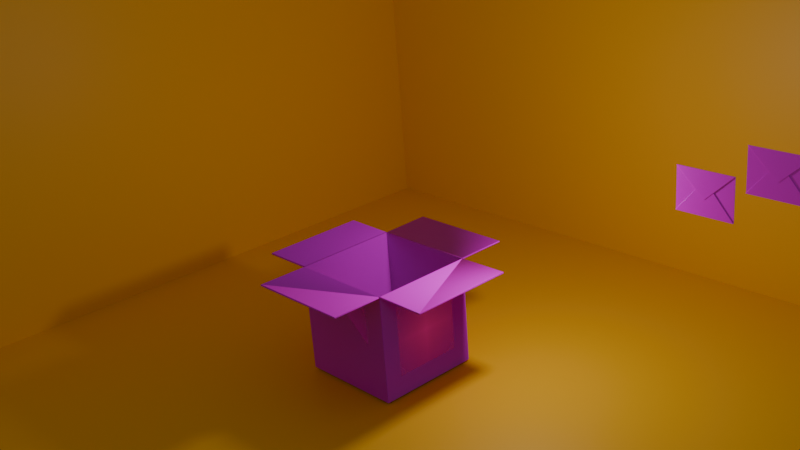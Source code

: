 # Source: innovast.blend  (saved by Blender 4.2.66; exported with 4.5.12 LTS)
import bpy
from mathutils import Matrix  # noqa: F401  (used for matrix-valued properties, if any)

bpy.ops.wm.read_factory_settings(use_empty=True)
scene = bpy.context.scene
scene.name = 'Scene'

# ---- collections
col_collection = bpy.data.collections.new('Collection'); scene.collection.children.link(col_collection)

# ---- images (referenced by path relative to the original .blend; pixels are not part of the script)
import os
ASSET_DIR = os.environ.get("B2B_ASSET_DIR", "")  # directory of the original .blend (textures are referenced by path, not embedded)
HERE = os.path.dirname(os.path.abspath(__file__))  # packed textures are extracted next to this script under _unpacked/

def load_image(name, relpath, width, height, colorspace="sRGB"):
    """Load a texture the original file referenced (path relative to the .blend, or extracted next to this script)."""
    p = next((c for c in (os.path.join(HERE, relpath), os.path.join(ASSET_DIR, relpath)) if relpath and os.path.exists(c)), "")
    if p:
        img = bpy.data.images.load(p, check_existing=True)
        img.name = name
    else:  # same state as the original file: an image datablock whose file is absent (Cycles renders it pink)
        img = bpy.data.images.new(name, width, height)
        img.source = "FILE"
        img.filepath = "//" + (relpath or name)
    img.colorspace_settings.name = colorspace
    return img
img_cardboard002_1k_jpg_color_jpg = load_image('Cardboard002_1K-JPG_Color.jpg', 'Cardboard002_1K-JPG_Color.jpg', 1024, 1024, 'sRGB')
img_cardboard002_1k_jpg_roughness_jpg = load_image('Cardboard002_1K-JPG_Roughness.jpg', 'Cardboard002_1K-JPG_Roughness.jpg', 1024, 1024, 'Non-Color')
img_cardboard002_1k_jpg_normalgl_jpg = load_image('Cardboard002_1K-JPG_NormalGL.jpg', 'Cardboard002_1K-JPG_NormalGL.jpg', 1024, 1024, 'Non-Color')
img_1_png = load_image('1.png', '1.png', 1024, 1024, 'sRGB')
img_paper001_1k_jpg_color_jpg = load_image('Paper001_1K-JPG_Color.jpg', 'Paper001_1K-JPG_Color.jpg', 1024, 1024, 'sRGB')
img_paper001_1k_jpg_roughness_jpg = load_image('Paper001_1K-JPG_Roughness.jpg', 'Paper001_1K-JPG_Roughness.jpg', 1024, 1024, 'Non-Color')

# ---- materials (node trees are filled in below, after node groups)
mat_material_001 = bpy.data.materials.new('Material.001')
mat_material_001.alpha_threshold = 0.0
mat_material_001.use_transparent_shadow = False
mat_material_001.roughness = 0.5
mat_material_001.line_color = (0.0, 0.0, 0.0, 1.0)
mat_material_003 = bpy.data.materials.new('Material.003')
mat_1 = bpy.data.materials.new('1')
mat_material_002 = bpy.data.materials.new('Material.002')

# ---- material node trees
mat_material_001.use_nodes = True; mat_material_001.node_tree.nodes.clear()
_N = mat_material_001.node_tree.nodes; _L = mat_material_001.node_tree.links
n0 = _N.new('ShaderNodeOutputMaterial'); n0.name = 'Material Output'; n0.location = (391, 2263)
n1 = _N.new('ShaderNodeBsdfPrincipled'); n1.name = 'Principled BSDF'; n1.location = (-28, 2265)
n1.inputs[3].default_value = 1.45
n2 = _N.new('ShaderNodeTexImage'); n2.name = 'Image Texture'; n2.location = (84, -40)
n2.label = 'Base Color'
n2.image = img_cardboard002_1k_jpg_color_jpg
n3 = _N.new('ShaderNodeTexImage'); n3.name = 'Image Texture.001'; n3.location = (84, -320)
n3.label = 'Roughness'
n3.image = img_cardboard002_1k_jpg_roughness_jpg
n4 = _N.new('ShaderNodeTexImage'); n4.name = 'Image Texture.002'; n4.location = (84, -600)
n4.label = 'Normal'
n4.image = img_cardboard002_1k_jpg_normalgl_jpg
n5 = _N.new('ShaderNodeNormalMap'); n5.name = 'Normal Map'; n5.location = (-278, 1905)
n6 = _N.new('ShaderNodeMapping'); n6.name = 'Mapping'; n6.location = (229, -40)
n7 = _N.new('NodeReroute'); n7.name = 'Reroute'; n7.location = (34, -986)
n7.width = 16
n7.socket_idname = 'NodeSocketVector'
n8 = _N.new('ShaderNodeTexCoord'); n8.name = 'Texture Coordinate'; n8.location = (29, -40)
n9 = _N.new('NodeFrame'); n9.name = 'Frame'; n9.location = (-1307, 2305)
n9.label = 'Mapping'
n9.width = 398
n10 = _N.new('NodeFrame'); n10.name = 'Frame.001'; n10.location = (-662, 2505)
n10.label = 'Textures'
n10.width = 353
n2.parent = n10
n3.parent = n10
n4.parent = n10
n6.parent = n9
n7.parent = n10
n8.parent = n9
_L.new(n1.outputs[0], n0.inputs[0])
_L.new(n2.outputs[0], n1.inputs[0])
_L.new(n3.outputs[0], n1.inputs[2])
_L.new(n4.outputs[0], n5.inputs[1])
_L.new(n5.outputs[0], n1.inputs[5])
_L.new(n7.outputs[0], n2.inputs[0])
_L.new(n7.outputs[0], n3.inputs[0])
_L.new(n7.outputs[0], n4.inputs[0])
_L.new(n6.outputs[0], n7.inputs[0])
_L.new(n8.outputs[2], n6.inputs[0])
n0.is_active_output = True
mat_material_003.use_nodes = True; mat_material_003.node_tree.nodes.clear()
_N = mat_material_003.node_tree.nodes; _L = mat_material_003.node_tree.links
n0 = _N.new('ShaderNodeBsdfPrincipled'); n0.name = 'Principled BSDF'; n0.location = (-584, 682)
n0.inputs[0].default_value = (1.0, 0.5264, 0.01135, 1.0)
n1 = _N.new('ShaderNodeOutputMaterial'); n1.name = 'Material Output'; n1.location = (-266, 561)
_L.new(n0.outputs[0], n1.inputs[0])
n1.is_active_output = True
mat_1.use_nodes = True; mat_1.node_tree.nodes.clear()
_N = mat_1.node_tree.nodes; _L = mat_1.node_tree.links
n0 = _N.new('ShaderNodeOutputMaterial'); n0.name = 'Material Output'; n0.location = (300, 300)
n1 = _N.new('ShaderNodeTexImage'); n1.name = 'Image Texture'; n1.location = (-200, 300)
n1.image = img_1_png
n1.extension = 'CLIP'
n2 = _N.new('ShaderNodeBsdfPrincipled'); n2.name = 'Principled BSDF'; n2.location = (0, 300)
_L.new(n1.outputs[0], n2.inputs[0])
_L.new(n1.outputs[1], n2.inputs[4])
_L.new(n2.outputs[0], n0.inputs[0])
n0.is_active_output = True
mat_material_002.use_nodes = True; mat_material_002.node_tree.nodes.clear()
_N = mat_material_002.node_tree.nodes; _L = mat_material_002.node_tree.links
n0 = _N.new('ShaderNodeBsdfPrincipled'); n0.name = 'Principled BSDF'; n0.location = (12, 1316)
n0.inputs[20].default_value = 0.0
n1 = _N.new('ShaderNodeOutputMaterial'); n1.name = 'Material Output'; n1.location = (314, 1295)
n2 = _N.new('ShaderNodeTexImage'); n2.name = 'Image Texture'; n2.location = (84, -40)
n2.label = 'Base Color'
n2.image = img_paper001_1k_jpg_color_jpg
n3 = _N.new('ShaderNodeTexImage'); n3.name = 'Image Texture.001'; n3.location = (84, -320)
n3.label = 'Roughness'
n3.image = img_paper001_1k_jpg_roughness_jpg
n4 = _N.new('ShaderNodeMapping'); n4.name = 'Mapping'; n4.location = (229, -40)
n5 = _N.new('NodeReroute'); n5.name = 'Reroute'; n5.location = (34, -751)
n5.width = 16
n5.socket_idname = 'NodeSocketVector'
n6 = _N.new('ShaderNodeTexCoord'); n6.name = 'Texture Coordinate'; n6.location = (29, -40)
n7 = _N.new('NodeFrame'); n7.name = 'Frame'; n7.location = (-1255, 1335)
n7.label = 'Mapping'
n7.width = 398
n8 = _N.new('NodeFrame'); n8.name = 'Frame.001'; n8.location = (-610, 1535)
n8.label = 'Textures'
n8.width = 353
n2.parent = n8
n3.parent = n8
n4.parent = n7
n5.parent = n8
n6.parent = n7
_L.new(n0.outputs[0], n1.inputs[0])
_L.new(n2.outputs[0], n0.inputs[0])
_L.new(n3.outputs[0], n0.inputs[2])
_L.new(n5.outputs[0], n2.inputs[0])
_L.new(n5.outputs[0], n3.inputs[0])
_L.new(n4.outputs[0], n5.inputs[0])
_L.new(n6.outputs[2], n4.inputs[0])
n1.is_active_output = True

# ---- world
world_world = bpy.data.worlds.new('World'); scene.world = world_world
world_world.use_nodes = True; world_world.node_tree.nodes.clear()
_N = world_world.node_tree.nodes; _L = world_world.node_tree.links
n0 = _N.new('ShaderNodeOutputWorld'); n0.name = 'World Output'; n0.location = (300, 300)
n1 = _N.new('ShaderNodeBackground'); n1.name = 'Background'; n1.location = (10, 300)
n1.inputs[0].default_value = (0.05088, 0.05088, 0.05088, 1.0)
n1.inputs[1].default_value = 3.0
_L.new(n1.outputs[0], n0.inputs[0])
n0.is_active_output = True
world_world.color = (0.05088, 0.05088, 0.05088)
world_world.sun_shadow_jitter_overblur = 0.0

# ---- cameras
cam_camera = bpy.data.cameras.new('Camera')
cam_camera.clip_end = 100.0
cam_camera.ortho_scale = 7.314

# ---- lights
light_light = bpy.data.lights.new('Light', 'POINT')
light_light.energy = 1000.0
light_light.shadow_soft_size = 0.3383

# ---- meshes
me_cube_001 = bpy.data.meshes.new('Cube.001')
me_cube_001.from_pydata([(1.0, 1.0, 1.0), (1.0, 1.0, -1.0), (1.0, -1.0, 1.0), (1.0, -1.0, -1.0), (-1.0, 1.0, 1.0), (-1.0, 1.0, -1.0), (-1.0, -1.0, 1.0), (-1.0, -1.0, -1.0), (1.0, -1.956, -1.0), (-1.0, -1.956, -1.0), (-1.956, 1.0, -1.0), (-1.956, -1.0, -1.0), (1.0, 1.956, -1.0), (-1.0, 1.956, -1.0), (1.956, 1.0, -1.0), (1.956, -1.0, -1.0)], [], [(0, 4, 6, 2), (3, 2, 6, 7), (7, 6, 4, 5), (1, 0, 2, 3), (5, 4, 0, 1), (3, 7, 9, 8), (7, 5, 10, 11), (5, 1, 12, 13), (1, 3, 15, 14)])
_uv = me_cube_001.uv_layers.new(name='UVMap')
_uv.uv.foreach_set('vector', [0.9431, 0.9845, 0.06089, 0.9845, 0.06089, 0.1023, 0.9431, 0.1023, 0.9431, 0.01409, 0.9431, 0.8963, 0.06089, 0.8963, 0.06089, 0.01409, 0.06089, 0.01409, 0.06089, 0.8963, 0.9431, 0.8963, 0.9431, 0.01409, 0.9431, 0.01409, 0.9431, 0.8963, 0.06089, 0.8963, 0.06089, 0.01409, 0.06089, 0.01409, 0.06089, 0.8963, 0.9431, 0.8963, 0.9431, 0.01409, 0.375, 0.75, 0.375, 1.0, 0.375, 1.0, 0.375, 0.75, 0.375, 0.0, 0.375, 0.25, 0.375, 0.25, 0.375, 0.0, 0.375, 0.25, 0.375, 0.5, 0.375, 0.5, 0.375, 0.25, 0.375, 0.5, 0.375, 0.75, 0.375, 0.75, 0.375, 0.5])
me_cube_001.materials.append(mat_material_001)
me_cube_001.use_mirror_vertex_groups = False
me_cube_001.update()
me_plane = bpy.data.meshes.new('Plane')
me_plane.from_pydata([(-1.0, -1.0, 0.0), (1.0, -1.0, 0.0), (-1.0, 1.0, 0.0), (1.0, 1.0, 0.0), (-1.0, -1.0, 0.0), (1.0, -1.0, 0.0), (-1.0, 1.0, 0.0), (1.0, 1.0, 0.0), (-0.997, -1.0, -0.03401), (1.003, -1.0, -0.03401), (-0.997, 0.9997, -0.03401), (1.003, 0.9997, -0.03401)], [], [(0, 2, 3, 1), (5, 7, 11, 9), (1, 3, 7, 5), (2, 0, 4, 6), (3, 2, 6, 7), (0, 1, 5, 4), (8, 9, 11, 10), (6, 4, 8, 10), (7, 6, 10, 11), (4, 5, 9, 8)])
_uv = me_plane.uv_layers.new(name='UVMap')
_uv.uv.foreach_set('vector', [0.0, 0.0, 0.0, 1.0, 1.0, 1.0, 1.0, 0.0, 1.0, 0.0, 1.0, 1.0, 1.0, 1.0, 1.0, 0.0, 1.0, 0.0, 1.0, 1.0, 1.0, 1.0, 1.0, 0.0, 0.0, 1.0, 0.0, 0.0, 0.0, 0.0, 0.0, 1.0, 1.0, 1.0, 0.0, 1.0, 0.0, 1.0, 1.0, 1.0, 0.0, 0.0, 1.0, 0.0, 1.0, 0.0, 0.0, 0.0, 0.0, 0.0, 1.0, 0.0, 1.0, 1.0, 0.0, 1.0, 0.0, 1.0, 0.0, 0.0, 0.0, 0.0, 0.0, 1.0, 1.0, 1.0, 0.0, 1.0, 0.0, 1.0, 1.0, 1.0, 0.0, 0.0, 1.0, 0.0, 1.0, 0.0, 0.0, 0.0])
me_plane.materials.append(mat_material_003)
me_plane.update()
me_plane_001 = bpy.data.meshes.new('Plane.001')
me_plane_001.from_pydata([(-1.0, -1.0, 0.0), (1.0, -1.0, 0.0), (-1.0, 1.0, 0.0), (1.0, 1.0, 0.0), (-1.0, -1.0, 0.0), (1.0, -1.0, 0.0), (-1.0, 1.0, 0.0), (1.0, 1.0, 0.0), (-0.997, -1.0, -0.03401), (1.003, -1.0, -0.03401), (-0.997, 0.9997, -0.03401), (1.003, 0.9997, -0.03401)], [], [(0, 2, 3, 1), (5, 7, 11, 9), (1, 3, 7, 5), (2, 0, 4, 6), (3, 2, 6, 7), (0, 1, 5, 4), (8, 9, 11, 10), (6, 4, 8, 10), (7, 6, 10, 11), (4, 5, 9, 8)])
_uv = me_plane_001.uv_layers.new(name='UVMap')
_uv.uv.foreach_set('vector', [0.0, 0.0, 0.0, 1.0, 1.0, 1.0, 1.0, 0.0, 1.0, 0.0, 1.0, 1.0, 1.0, 1.0, 1.0, 0.0, 1.0, 0.0, 1.0, 1.0, 1.0, 1.0, 1.0, 0.0, 0.0, 1.0, 0.0, 0.0, 0.0, 0.0, 0.0, 1.0, 1.0, 1.0, 0.0, 1.0, 0.0, 1.0, 1.0, 1.0, 0.0, 0.0, 1.0, 0.0, 1.0, 0.0, 0.0, 0.0, 0.0, 0.0, 1.0, 0.0, 1.0, 1.0, 0.0, 1.0, 0.0, 1.0, 0.0, 0.0, 0.0, 0.0, 0.0, 1.0, 1.0, 1.0, 0.0, 1.0, 0.0, 1.0, 1.0, 1.0, 0.0, 0.0, 1.0, 0.0, 1.0, 0.0, 0.0, 0.0])
me_plane_001.materials.append(mat_material_003)
me_plane_001.update()
me_plane_002 = bpy.data.meshes.new('Plane.002')
me_plane_002.from_pydata([(-1.0, -1.0, 0.0), (1.0, -1.0, 0.0), (-1.0, 1.0, 0.0), (1.0, 1.0, 0.0), (-1.0, -1.0, 0.0), (1.0, -1.0, 0.0), (-1.0, 1.0, 0.0), (1.0, 1.0, 0.0), (-0.997, -1.0, -0.03401), (1.003, -1.0, -0.03401), (-0.997, 0.9997, -0.03401), (1.003, 0.9997, -0.03401)], [], [(0, 2, 3, 1), (5, 7, 11, 9), (1, 3, 7, 5), (2, 0, 4, 6), (3, 2, 6, 7), (0, 1, 5, 4), (8, 9, 11, 10), (6, 4, 8, 10), (7, 6, 10, 11), (4, 5, 9, 8)])
_uv = me_plane_002.uv_layers.new(name='UVMap')
_uv.uv.foreach_set('vector', [0.0, 0.0, 0.0, 1.0, 1.0, 1.0, 1.0, 0.0, 1.0, 0.0, 1.0, 1.0, 1.0, 1.0, 1.0, 0.0, 1.0, 0.0, 1.0, 1.0, 1.0, 1.0, 1.0, 0.0, 0.0, 1.0, 0.0, 0.0, 0.0, 0.0, 0.0, 1.0, 1.0, 1.0, 0.0, 1.0, 0.0, 1.0, 1.0, 1.0, 0.0, 0.0, 1.0, 0.0, 1.0, 0.0, 0.0, 0.0, 0.0, 0.0, 1.0, 0.0, 1.0, 1.0, 0.0, 1.0, 0.0, 1.0, 0.0, 0.0, 0.0, 0.0, 0.0, 1.0, 1.0, 1.0, 0.0, 1.0, 0.0, 1.0, 1.0, 1.0, 0.0, 0.0, 1.0, 0.0, 1.0, 0.0, 0.0, 0.0])
me_plane_002.materials.append(mat_material_003)
me_plane_002.update()
me_1 = bpy.data.meshes.new('1')
me_1.from_pydata([(-0.5, -0.5, 0.0), (0.5, -0.5, 0.0), (-0.5, 0.5, 0.0), (0.5, 0.5, 0.0)], [], [(0, 1, 3, 2)])
_uv = me_1.uv_layers.new(name='UVMap')
_uv.uv.foreach_set('vector', [0.0, 0.0, 1.0, 0.0, 1.0, 1.0, 0.0, 1.0])
me_1.materials.append(mat_1)
me_1.update()
me_1_001 = bpy.data.meshes.new('1.001')
me_1_001.from_pydata([(-0.5, -0.5, 0.0), (0.5, -0.5, 0.0), (-0.5, 0.5, 0.0), (0.5, 0.5, 0.0)], [], [(0, 1, 3, 2)])
_uv = me_1_001.uv_layers.new(name='UVMap')
_uv.uv.foreach_set('vector', [0.0, 0.0, 1.0, 0.0, 1.0, 1.0, 0.0, 1.0])
me_1_001.materials.append(mat_1)
me_1_001.update()
me_plane_003 = bpy.data.meshes.new('Plane.003')
me_plane_003.from_pydata([(-1.0, -1.0, -15.37), (1.0, -1.0, -15.37), (-1.0, 1.0, -15.37), (1.0, 1.0, -15.37), (-1.0, -1.0, -15.36), (1.0, -1.0, -15.36), (0.0, 0.593, -15.36), (-1.0, 1.0, -15.35), (1.0, 1.0, -15.35), (0.0, -0.2706, -15.34)], [], [(0, 1, 3, 2), (1, 0, 4, 5), (5, 4, 6), (2, 3, 8, 7), (7, 8, 9)])
_uv = me_plane_003.uv_layers.new(name='UVMap')
_uv.uv.foreach_set('vector', [0.04554, 0.04554, 0.9545, 0.04554, 0.9545, 0.9545, 0.04554, 0.9545, 0.9545, 0.04554, 0.04554, 0.04554, 0.04554, 0.04554, 0.9545, 0.04554, 0.9545, 0.04554, 0.04554, 0.04554, 0.9545, 0.04554, 0.04554, 0.9545, 0.9545, 0.9545, 0.9545, 0.9545, 0.04554, 0.9545, 0.04554, 0.9545, 0.9545, 0.9545, 0.04554, 0.9545])
me_plane_003.materials.append(mat_material_002)
me_plane_003.update()
me_plane_004 = bpy.data.meshes.new('Plane.004')
me_plane_004.from_pydata([(-1.0, -1.0, -15.37), (1.0, -1.0, -15.37), (-1.0, 1.0, -15.37), (1.0, 1.0, -15.37), (-1.0, -1.0, -15.36), (1.0, -1.0, -15.36), (0.0, 0.593, -15.36), (-1.0, 1.0, -15.35), (1.0, 1.0, -15.35), (0.0, -0.2706, -15.34)], [], [(0, 1, 3, 2), (1, 0, 4, 5), (5, 4, 6), (2, 3, 8, 7), (7, 8, 9)])
_uv = me_plane_004.uv_layers.new(name='UVMap')
_uv.uv.foreach_set('vector', [0.04554, 0.04554, 0.9545, 0.04554, 0.9545, 0.9545, 0.04554, 0.9545, 0.9545, 0.04554, 0.04554, 0.04554, 0.04554, 0.04554, 0.9545, 0.04554, 0.9545, 0.04554, 0.04554, 0.04554, 0.9545, 0.04554, 0.04554, 0.9545, 0.9545, 0.9545, 0.9545, 0.9545, 0.04554, 0.9545, 0.04554, 0.9545, 0.9545, 0.9545, 0.04554, 0.9545])
me_plane_004.materials.append(mat_material_002)
me_plane_004.update()
me_plane_005 = bpy.data.meshes.new('Plane.005')
me_plane_005.from_pydata([(-1.0, -1.0, -15.37), (1.0, -1.0, -15.37), (-1.0, 1.0, -15.37), (1.0, 1.0, -15.37), (-1.0, -1.0, -15.36), (1.0, -1.0, -15.36), (0.0, 0.593, -15.36), (-1.0, 1.0, -15.35), (1.0, 1.0, -15.35), (0.0, -0.2706, -15.34)], [], [(0, 1, 3, 2), (1, 0, 4, 5), (5, 4, 6), (2, 3, 8, 7), (7, 8, 9)])
_uv = me_plane_005.uv_layers.new(name='UVMap')
_uv.uv.foreach_set('vector', [0.04554, 0.04554, 0.9545, 0.04554, 0.9545, 0.9545, 0.04554, 0.9545, 0.9545, 0.04554, 0.04554, 0.04554, 0.04554, 0.04554, 0.9545, 0.04554, 0.9545, 0.04554, 0.04554, 0.04554, 0.9545, 0.04554, 0.04554, 0.9545, 0.9545, 0.9545, 0.9545, 0.9545, 0.04554, 0.9545, 0.04554, 0.9545, 0.9545, 0.9545, 0.04554, 0.9545])
me_plane_005.materials.append(mat_material_002)
me_plane_005.update()
arm_armature_002 = bpy.data.armatures.new('Armature.002')  # bones are not reproduced

# ---- objects
ob_light = bpy.data.objects.new('Light', light_light)
ob_camera = bpy.data.objects.new('Camera', cam_camera)
ob_cube_001 = bpy.data.objects.new('Cube.001', me_cube_001)
ob_armature_001 = bpy.data.objects.new('Armature.001', arm_armature_002)
ob_plane = bpy.data.objects.new('Plane', me_plane)
ob_plane_001 = bpy.data.objects.new('Plane.001', me_plane_001)
ob_plane_002 = bpy.data.objects.new('Plane.002', me_plane_002)
ob_1 = bpy.data.objects.new('1', me_1)
ob_1_001 = bpy.data.objects.new('1.001', me_1_001)
ob_plane_003 = bpy.data.objects.new('Plane.003', me_plane_003)
ob_plane_004 = bpy.data.objects.new('Plane.004', me_plane_004)
ob_plane_005 = bpy.data.objects.new('Plane.005', me_plane_005)

# ---- transforms, parenting, visibility, modifiers, constraints
ob_light.location = (4.885, 2.097, 7.861)
ob_light.rotation_euler = (0.6503, 0.05522, 1.866)
ob_light.lock_rotations_4d = False
ob_light.empty_display_type = 'ARROWS'
ob_light.color = (0.0, 0.0, 0.0, 0.0)
ob_light.lineart.crease_threshold = 0.0
ob_camera.location = (28.62, -24.33, 21.09)
ob_camera.rotation_euler = (1.186, 0.07229, 0.8177)
ob_camera.scale = (1.366, 1.366, 1.366)
ob_camera.lock_rotations_4d = False
ob_camera.empty_display_type = 'ARROWS'
ob_camera.color = (0.0, 0.0, 0.0, 0.0)
ob_camera.display_type = 'WIRE'
ob_camera.lineart.crease_threshold = 0.0
ob_cube_001.parent = ob_armature_001
ob_cube_001.matrix_parent_inverse = Matrix(((0.2392, -0.0, 0.0, -0.0), (-0.0, 0.2392, -0.0, 0.0), (0.0, -0.0, 0.2392, 0.4984), (-0.0, 0.0, -0.0, 1.0)))
ob_cube_001.location = (0.0, 0.0, 0.0)
ob_cube_001.scale = (-2.092, -2.092, -2.092)
ob_cube_001.lock_rotations_4d = False
ob_cube_001.empty_display_type = 'ARROWS'
ob_cube_001.lineart.crease_threshold = 0.0
_vg = ob_cube_001.vertex_groups.new(name='body')
_vg.add([0, 1, 2, 3, 4, 5, 6, 7], 1.0, 'REPLACE')
_vg = ob_cube_001.vertex_groups.new(name='right bone')
_vg.add([1, 3, 14, 15], 1.0, 'REPLACE')
_vg = ob_cube_001.vertex_groups.new(name='left bone')
_vg.add([5, 7, 10, 11], 1.0, 'REPLACE')
_vg = ob_cube_001.vertex_groups.new(name='forward')
_vg.add([1, 5, 12, 13], 1.0, 'REPLACE')
_vg = ob_cube_001.vertex_groups.new(name='back')
_vg.add([3, 7, 8, 9], 1.0, 'REPLACE')
_m = ob_cube_001.modifiers.new('Armature', 'ARMATURE')
_m.object = ob_armature_001
_m = ob_cube_001.modifiers.new('Solidify', 'SOLIDIFY')
_m.thickness = 0.03
_m = ob_cube_001.modifiers.new('Bevel', 'BEVEL')
_m.width = 0.01
_m.width_pct = 0.01
_m.segments = 2
ob_armature_001.location = (0.0, 0.0, 0.2674)
ob_armature_001.scale = (4.181, 4.181, 4.181)
ob_plane.location = (0.0, 0.0, 0.1921)
ob_plane.scale = (14.25, 14.25, 14.25)
ob_plane_001.location = (0.0, 13.85, 13.96)
ob_plane_001.rotation_euler = (1.571, -0.0, 0.0)
ob_plane_001.scale = (14.25, 14.25, 14.25)
ob_plane_002.location = (-13.77, -0.01497, 13.96)
ob_plane_002.rotation_euler = (1.571, -0.0, 1.571)
ob_plane_002.scale = (14.25, 14.25, 14.25)
ob_1.location = (2.093, -0.01002, 2.436)
ob_1.rotation_euler = (1.571, 0.0, 1.571)
ob_1.scale = (2.734, 2.734, 2.734)
ob_1_001.location = (-0.08601, -2.092, 2.534)
ob_1_001.rotation_euler = (1.571, -0.0, 6.283)
ob_1_001.scale = (2.669, 2.669, 2.669)
ob_plane_003.location = (10.58, -7.061, 8.173)
ob_plane_003.rotation_euler = (1.571, -0.0, 0.0)
ob_plane_003.scale = (1.049, 0.7541, 0.7541)
_m = ob_plane_003.modifiers.new('Solidify', 'SOLIDIFY')
_m.thickness = 0.025
_m.use_even_offset = True
ob_plane_004.location = (13.06, -7.061, 9.28)
ob_plane_004.rotation_euler = (1.571, -0.0, 0.0)
ob_plane_004.scale = (1.049, 0.7541, 0.7541)
_m = ob_plane_004.modifiers.new('Solidify', 'SOLIDIFY')
_m.thickness = 0.025
_m.use_even_offset = True
ob_plane_005.location = (14.9, -7.061, 10.77)
ob_plane_005.rotation_euler = (1.571, -0.0, 0.0)
ob_plane_005.scale = (1.049, 0.7541, 0.7541)
_m = ob_plane_005.modifiers.new('Solidify', 'SOLIDIFY')
_m.thickness = 0.025
_m.use_even_offset = True

# ---- collection membership
col_collection.objects.link(ob_light)
col_collection.objects.link(ob_camera)
col_collection.objects.link(ob_cube_001)
col_collection.objects.link(ob_armature_001)
col_collection.objects.link(ob_plane)
col_collection.objects.link(ob_plane_001)
col_collection.objects.link(ob_plane_002)
col_collection.objects.link(ob_1)
col_collection.objects.link(ob_1_001)
col_collection.objects.link(ob_plane_003)
col_collection.objects.link(ob_plane_004)
col_collection.objects.link(ob_plane_005)

# ---- scene / render settings (as saved in the file)
scene.camera = ob_camera
scene.frame_start = 1; scene.frame_end = 230; scene.frame_set(1)
scene.render.engine = 'BLENDER_EEVEE_NEXT'
scene.render.image_settings.color_mode = 'RGB'
scene.render.image_settings.compression = 0
scene.render.frame_map_new = 250
scene.eevee.motion_blur_max = 34
bpy.context.view_layer.update()
